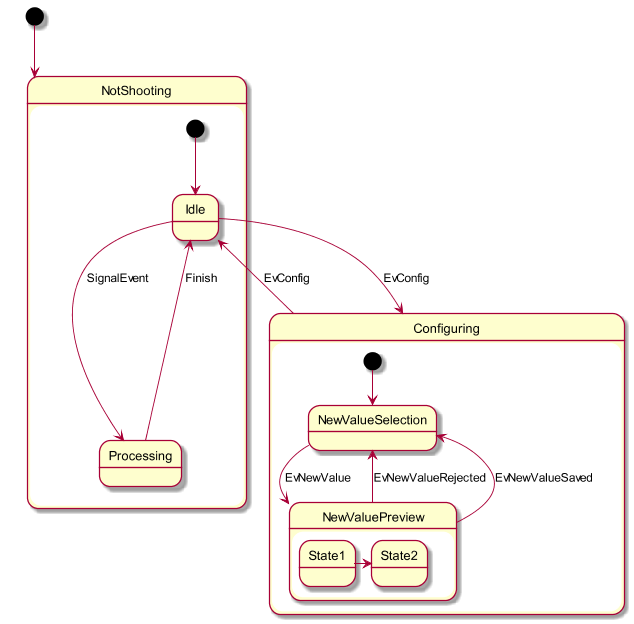

The diagram above was rendered by PlantUML. Its source (embedded in the PNG):
@startuml

scale 640 width

[*] --> NotShooting

state NotShooting {
    [*] --> Idle
    Idle --> Processing: SignalEvent
    Processing --> Idle: Finish
    Idle --> Configuring : EvConfig
    Configuring --> Idle : EvConfig
}

state Configuring {
    [*] --> NewValueSelection
    NewValueSelection --> NewValuePreview : EvNewValue
    NewValuePreview --> NewValueSelection : EvNewValueRejected
    NewValuePreview --> NewValueSelection : EvNewValueSaved
    state NewValuePreview {
        State1 -> State2
    }
}

@enduml